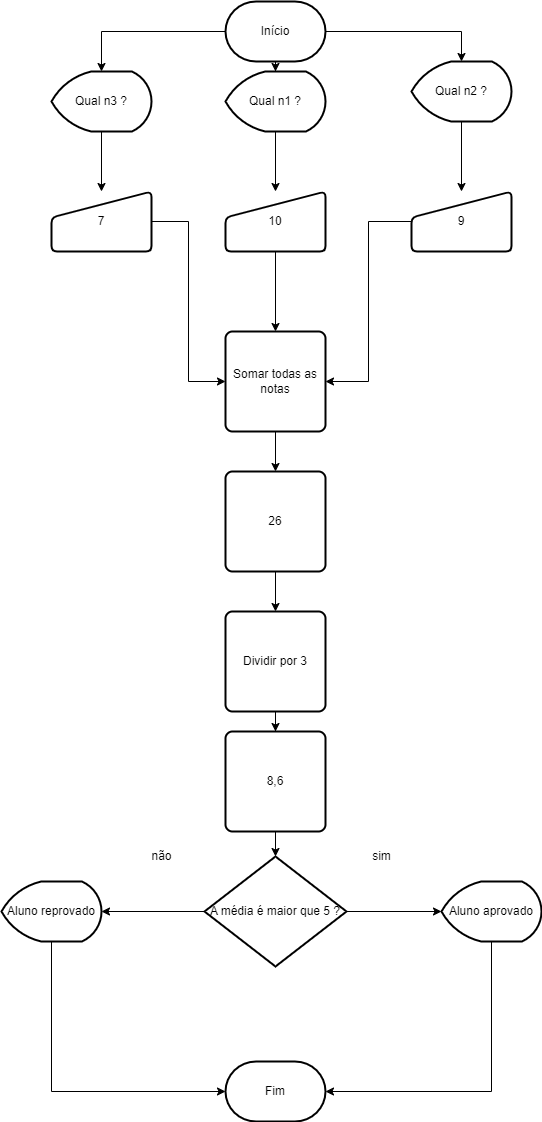

The diagram above was exported from draw.io. Its source (the exported page's mxGraphModel, read from the mxfile embedded in the PNG):
<mxGraphModel dx="1050" dy="523" grid="1" gridSize="10" guides="1" tooltips="1" connect="1" arrows="1" fold="1" page="1" pageScale="1" pageWidth="827" pageHeight="1169" math="0" shadow="0">
  <root>
    <mxCell id="0" />
    <mxCell id="1" parent="0" />
    <mxCell id="HDn32O2zMlAShSsE0nVU-3" style="edgeStyle=orthogonalEdgeStyle;rounded=0;orthogonalLoop=1;jettySize=auto;html=1;entryX=0.5;entryY=0;entryDx=0;entryDy=0;entryPerimeter=0;" edge="1" parent="1" source="HDn32O2zMlAShSsE0nVU-1" target="HDn32O2zMlAShSsE0nVU-2">
      <mxGeometry relative="1" as="geometry" />
    </mxCell>
    <mxCell id="HDn32O2zMlAShSsE0nVU-5" style="edgeStyle=orthogonalEdgeStyle;rounded=0;orthogonalLoop=1;jettySize=auto;html=1;entryX=0.5;entryY=0;entryDx=0;entryDy=0;entryPerimeter=0;" edge="1" parent="1" source="HDn32O2zMlAShSsE0nVU-1" target="HDn32O2zMlAShSsE0nVU-4">
      <mxGeometry relative="1" as="geometry" />
    </mxCell>
    <mxCell id="HDn32O2zMlAShSsE0nVU-7" style="edgeStyle=orthogonalEdgeStyle;rounded=0;orthogonalLoop=1;jettySize=auto;html=1;entryX=0.5;entryY=0;entryDx=0;entryDy=0;entryPerimeter=0;" edge="1" parent="1" source="HDn32O2zMlAShSsE0nVU-1" target="HDn32O2zMlAShSsE0nVU-6">
      <mxGeometry relative="1" as="geometry" />
    </mxCell>
    <mxCell id="HDn32O2zMlAShSsE0nVU-1" value="Início" style="strokeWidth=2;html=1;shape=mxgraph.flowchart.terminator;whiteSpace=wrap;" vertex="1" parent="1">
      <mxGeometry x="364" y="10" width="100" height="60" as="geometry" />
    </mxCell>
    <mxCell id="HDn32O2zMlAShSsE0nVU-12" style="edgeStyle=orthogonalEdgeStyle;rounded=0;orthogonalLoop=1;jettySize=auto;html=1;" edge="1" parent="1" source="HDn32O2zMlAShSsE0nVU-2" target="HDn32O2zMlAShSsE0nVU-9">
      <mxGeometry relative="1" as="geometry" />
    </mxCell>
    <mxCell id="HDn32O2zMlAShSsE0nVU-2" value="Qual n1 ?" style="strokeWidth=2;html=1;shape=mxgraph.flowchart.display;whiteSpace=wrap;" vertex="1" parent="1">
      <mxGeometry x="364" y="80" width="100" height="60" as="geometry" />
    </mxCell>
    <mxCell id="HDn32O2zMlAShSsE0nVU-13" style="edgeStyle=orthogonalEdgeStyle;rounded=0;orthogonalLoop=1;jettySize=auto;html=1;" edge="1" parent="1" source="HDn32O2zMlAShSsE0nVU-4" target="HDn32O2zMlAShSsE0nVU-10">
      <mxGeometry relative="1" as="geometry" />
    </mxCell>
    <mxCell id="HDn32O2zMlAShSsE0nVU-4" value="Qual n2 ?" style="strokeWidth=2;html=1;shape=mxgraph.flowchart.display;whiteSpace=wrap;" vertex="1" parent="1">
      <mxGeometry x="550" y="70" width="100" height="60" as="geometry" />
    </mxCell>
    <mxCell id="HDn32O2zMlAShSsE0nVU-11" style="edgeStyle=orthogonalEdgeStyle;rounded=0;orthogonalLoop=1;jettySize=auto;html=1;" edge="1" parent="1" source="HDn32O2zMlAShSsE0nVU-6" target="HDn32O2zMlAShSsE0nVU-8">
      <mxGeometry relative="1" as="geometry" />
    </mxCell>
    <mxCell id="HDn32O2zMlAShSsE0nVU-6" value="Qual n3 ?" style="strokeWidth=2;html=1;shape=mxgraph.flowchart.display;whiteSpace=wrap;" vertex="1" parent="1">
      <mxGeometry x="190" y="80" width="100" height="60" as="geometry" />
    </mxCell>
    <mxCell id="HDn32O2zMlAShSsE0nVU-15" style="edgeStyle=orthogonalEdgeStyle;rounded=0;orthogonalLoop=1;jettySize=auto;html=1;entryX=0;entryY=0.5;entryDx=0;entryDy=0;" edge="1" parent="1" source="HDn32O2zMlAShSsE0nVU-8" target="HDn32O2zMlAShSsE0nVU-14">
      <mxGeometry relative="1" as="geometry" />
    </mxCell>
    <mxCell id="HDn32O2zMlAShSsE0nVU-8" value="7" style="html=1;strokeWidth=2;shape=manualInput;whiteSpace=wrap;rounded=1;size=26;arcSize=11;" vertex="1" parent="1">
      <mxGeometry x="190" y="200" width="100" height="60" as="geometry" />
    </mxCell>
    <mxCell id="HDn32O2zMlAShSsE0nVU-16" style="edgeStyle=orthogonalEdgeStyle;rounded=0;orthogonalLoop=1;jettySize=auto;html=1;entryX=0.5;entryY=0;entryDx=0;entryDy=0;" edge="1" parent="1" source="HDn32O2zMlAShSsE0nVU-9" target="HDn32O2zMlAShSsE0nVU-14">
      <mxGeometry relative="1" as="geometry" />
    </mxCell>
    <mxCell id="HDn32O2zMlAShSsE0nVU-9" value="10" style="html=1;strokeWidth=2;shape=manualInput;whiteSpace=wrap;rounded=1;size=26;arcSize=11;" vertex="1" parent="1">
      <mxGeometry x="364" y="200" width="100" height="60" as="geometry" />
    </mxCell>
    <mxCell id="HDn32O2zMlAShSsE0nVU-17" style="edgeStyle=orthogonalEdgeStyle;rounded=0;orthogonalLoop=1;jettySize=auto;html=1;entryX=1;entryY=0.5;entryDx=0;entryDy=0;" edge="1" parent="1" source="HDn32O2zMlAShSsE0nVU-10" target="HDn32O2zMlAShSsE0nVU-14">
      <mxGeometry relative="1" as="geometry" />
    </mxCell>
    <mxCell id="HDn32O2zMlAShSsE0nVU-10" value="9" style="html=1;strokeWidth=2;shape=manualInput;whiteSpace=wrap;rounded=1;size=26;arcSize=11;" vertex="1" parent="1">
      <mxGeometry x="550" y="200" width="100" height="60" as="geometry" />
    </mxCell>
    <mxCell id="HDn32O2zMlAShSsE0nVU-22" style="edgeStyle=orthogonalEdgeStyle;rounded=0;orthogonalLoop=1;jettySize=auto;html=1;" edge="1" parent="1" source="HDn32O2zMlAShSsE0nVU-14" target="HDn32O2zMlAShSsE0nVU-18">
      <mxGeometry relative="1" as="geometry" />
    </mxCell>
    <mxCell id="HDn32O2zMlAShSsE0nVU-14" value="Somar todas as notas" style="rounded=1;whiteSpace=wrap;html=1;absoluteArcSize=1;arcSize=14;strokeWidth=2;" vertex="1" parent="1">
      <mxGeometry x="364" y="340" width="100" height="100" as="geometry" />
    </mxCell>
    <mxCell id="HDn32O2zMlAShSsE0nVU-23" style="edgeStyle=orthogonalEdgeStyle;rounded=0;orthogonalLoop=1;jettySize=auto;html=1;entryX=0.5;entryY=0;entryDx=0;entryDy=0;" edge="1" parent="1" source="HDn32O2zMlAShSsE0nVU-18" target="HDn32O2zMlAShSsE0nVU-20">
      <mxGeometry relative="1" as="geometry" />
    </mxCell>
    <mxCell id="HDn32O2zMlAShSsE0nVU-18" value="26" style="rounded=1;whiteSpace=wrap;html=1;absoluteArcSize=1;arcSize=14;strokeWidth=2;" vertex="1" parent="1">
      <mxGeometry x="364" y="480" width="100" height="100" as="geometry" />
    </mxCell>
    <mxCell id="HDn32O2zMlAShSsE0nVU-24" style="edgeStyle=orthogonalEdgeStyle;rounded=0;orthogonalLoop=1;jettySize=auto;html=1;" edge="1" parent="1" source="HDn32O2zMlAShSsE0nVU-20" target="HDn32O2zMlAShSsE0nVU-21">
      <mxGeometry relative="1" as="geometry" />
    </mxCell>
    <mxCell id="HDn32O2zMlAShSsE0nVU-20" value="Dividir por 3" style="rounded=1;whiteSpace=wrap;html=1;absoluteArcSize=1;arcSize=14;strokeWidth=2;" vertex="1" parent="1">
      <mxGeometry x="364" y="620" width="100" height="100" as="geometry" />
    </mxCell>
    <mxCell id="HDn32O2zMlAShSsE0nVU-26" style="edgeStyle=orthogonalEdgeStyle;rounded=0;orthogonalLoop=1;jettySize=auto;html=1;entryX=0.5;entryY=0;entryDx=0;entryDy=0;entryPerimeter=0;" edge="1" parent="1" source="HDn32O2zMlAShSsE0nVU-21" target="HDn32O2zMlAShSsE0nVU-25">
      <mxGeometry relative="1" as="geometry" />
    </mxCell>
    <mxCell id="HDn32O2zMlAShSsE0nVU-21" value="8,6" style="rounded=1;whiteSpace=wrap;html=1;absoluteArcSize=1;arcSize=14;strokeWidth=2;" vertex="1" parent="1">
      <mxGeometry x="364" y="740" width="100" height="100" as="geometry" />
    </mxCell>
    <mxCell id="HDn32O2zMlAShSsE0nVU-30" style="edgeStyle=orthogonalEdgeStyle;rounded=0;orthogonalLoop=1;jettySize=auto;html=1;entryX=0;entryY=0.5;entryDx=0;entryDy=0;" edge="1" parent="1" source="HDn32O2zMlAShSsE0nVU-25">
      <mxGeometry relative="1" as="geometry">
        <mxPoint x="580" y="920" as="targetPoint" />
      </mxGeometry>
    </mxCell>
    <mxCell id="HDn32O2zMlAShSsE0nVU-34" style="edgeStyle=orthogonalEdgeStyle;rounded=0;orthogonalLoop=1;jettySize=auto;html=1;entryX=1;entryY=0.5;entryDx=0;entryDy=0;" edge="1" parent="1" source="HDn32O2zMlAShSsE0nVU-25">
      <mxGeometry relative="1" as="geometry">
        <mxPoint x="240" y="920" as="targetPoint" />
      </mxGeometry>
    </mxCell>
    <mxCell id="HDn32O2zMlAShSsE0nVU-25" value="A média é maior que 5 ?" style="strokeWidth=2;html=1;shape=mxgraph.flowchart.decision;whiteSpace=wrap;" vertex="1" parent="1">
      <mxGeometry x="343" y="865" width="142" height="110" as="geometry" />
    </mxCell>
    <mxCell id="HDn32O2zMlAShSsE0nVU-36" style="edgeStyle=orthogonalEdgeStyle;rounded=0;orthogonalLoop=1;jettySize=auto;html=1;entryX=1;entryY=0.5;entryDx=0;entryDy=0;entryPerimeter=0;exitX=0.5;exitY=1;exitDx=0;exitDy=0;exitPerimeter=0;" edge="1" parent="1" source="HDn32O2zMlAShSsE0nVU-38" target="HDn32O2zMlAShSsE0nVU-35">
      <mxGeometry relative="1" as="geometry">
        <mxPoint x="630" y="970" as="sourcePoint" />
        <Array as="points">
          <mxPoint x="630" y="1100" />
        </Array>
      </mxGeometry>
    </mxCell>
    <mxCell id="HDn32O2zMlAShSsE0nVU-29" value="sim" style="text;html=1;align=center;verticalAlign=middle;resizable=0;points=[];autosize=1;strokeColor=none;fillColor=none;" vertex="1" parent="1">
      <mxGeometry x="500" y="850" width="40" height="30" as="geometry" />
    </mxCell>
    <mxCell id="HDn32O2zMlAShSsE0nVU-37" style="edgeStyle=orthogonalEdgeStyle;rounded=0;orthogonalLoop=1;jettySize=auto;html=1;entryX=0;entryY=0.5;entryDx=0;entryDy=0;entryPerimeter=0;exitX=0.5;exitY=1;exitDx=0;exitDy=0;exitPerimeter=0;" edge="1" parent="1" source="HDn32O2zMlAShSsE0nVU-39" target="HDn32O2zMlAShSsE0nVU-35">
      <mxGeometry relative="1" as="geometry">
        <mxPoint x="190" y="970" as="sourcePoint" />
        <Array as="points">
          <mxPoint x="190" y="1100" />
        </Array>
      </mxGeometry>
    </mxCell>
    <mxCell id="HDn32O2zMlAShSsE0nVU-32" value="não" style="text;html=1;align=center;verticalAlign=middle;resizable=0;points=[];autosize=1;strokeColor=none;fillColor=none;" vertex="1" parent="1">
      <mxGeometry x="280" y="850" width="40" height="30" as="geometry" />
    </mxCell>
    <mxCell id="HDn32O2zMlAShSsE0nVU-35" value="Fim" style="strokeWidth=2;html=1;shape=mxgraph.flowchart.terminator;whiteSpace=wrap;" vertex="1" parent="1">
      <mxGeometry x="364" y="1070" width="100" height="60" as="geometry" />
    </mxCell>
    <mxCell id="HDn32O2zMlAShSsE0nVU-38" value="Aluno aprovado" style="strokeWidth=2;html=1;shape=mxgraph.flowchart.display;whiteSpace=wrap;" vertex="1" parent="1">
      <mxGeometry x="580" y="890" width="100" height="60" as="geometry" />
    </mxCell>
    <mxCell id="HDn32O2zMlAShSsE0nVU-39" value="Aluno reprovado" style="strokeWidth=2;html=1;shape=mxgraph.flowchart.display;whiteSpace=wrap;" vertex="1" parent="1">
      <mxGeometry x="140" y="890" width="100" height="60" as="geometry" />
    </mxCell>
  </root>
</mxGraphModel>